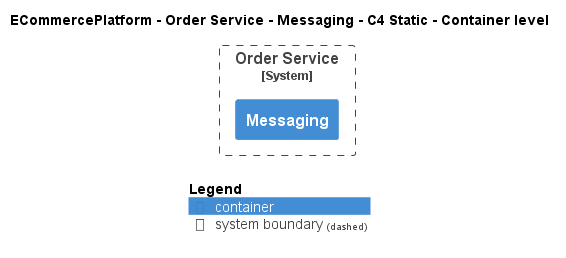

The diagram above was rendered by PlantUML. Its source (embedded in the PNG):
@startuml
!include ..\..\..\..\..\.c4s\C4_Container.puml

AddElementTag("c4interflow:lifecycle:new", $bgColor=green, $fontColor=#ffffff, $borderColor=green, $shadowing="False")
AddElementTag("c4interflow:lifecycle:changed", $bgColor=orange, $fontColor=#ffffff, $borderColor=orange, $shadowing="False")
AddElementTag("c4interflow:lifecycle:removed", $bgColor=red, $fontColor=#ffffff, $borderColor=red, $shadowing="False")

AddRelTag("c4interflow:lifecycle:new", $textColor=green, $lineColor=green)
AddRelTag("c4interflow:lifecycle:changed", $textColor=orange, $lineColor=orange)
AddRelTag("c4interflow:lifecycle:removed", $textColor=red, $lineColor=red)

SHOW_PERSON_PORTRAIT()
LAYOUT_TOP_DOWN()

skinparam linetype polyline

title ECommercePlatform - Order Service - Messaging - C4 Static - Container level


System_Boundary(ECommercePlatform.SoftwareSystems.OrderService, "Order Service") {
    Container(ECommercePlatform.SoftwareSystems.OrderService.Containers.Messaging, "Messaging", "", "")
}



SHOW_LEGEND()
@enduml